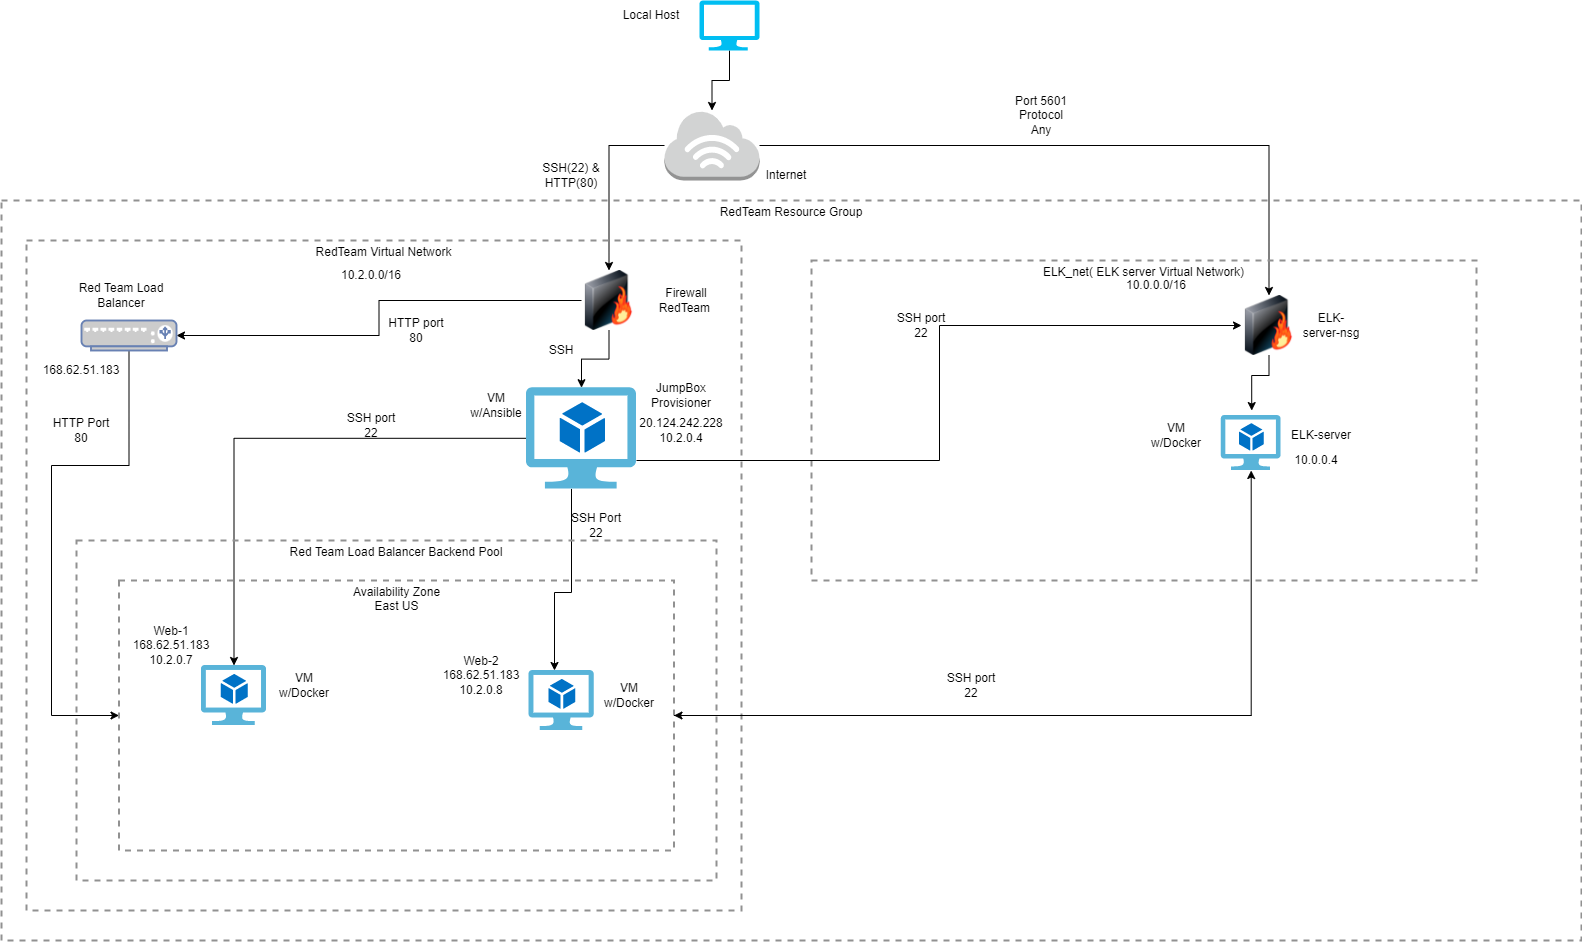

The diagram above was exported from draw.io. Its source (the exported page's mxGraphModel, read from the mxfile embedded in the PNG):
<mxGraphModel dx="2272" dy="705" grid="1" gridSize="10" guides="1" tooltips="1" connect="1" arrows="1" fold="1" page="1" pageScale="1" pageWidth="850" pageHeight="1100" math="0" shadow="0">
  <root>
    <mxCell id="0" />
    <mxCell id="1" parent="0" />
    <mxCell id="Osijv8TgIu0Gw23RZWAJ-1" style="edgeStyle=orthogonalEdgeStyle;rounded=0;orthogonalLoop=1;jettySize=auto;html=1;" parent="1" source="kIyNeBsOEC2u0LWA-iul-1" target="kIyNeBsOEC2u0LWA-iul-4" edge="1">
      <mxGeometry relative="1" as="geometry" />
    </mxCell>
    <mxCell id="kIyNeBsOEC2u0LWA-iul-1" value="" style="verticalLabelPosition=bottom;html=1;verticalAlign=top;align=center;strokeColor=none;fillColor=#00BEF2;shape=mxgraph.azure.computer;pointerEvents=1;fontFamily=Helvetica;" parent="1" vertex="1">
      <mxGeometry x="-52" y="10" width="60" height="50" as="geometry" />
    </mxCell>
    <mxCell id="Osijv8TgIu0Gw23RZWAJ-2" style="edgeStyle=orthogonalEdgeStyle;rounded=0;orthogonalLoop=1;jettySize=auto;html=1;" parent="1" source="kIyNeBsOEC2u0LWA-iul-4" target="kIyNeBsOEC2u0LWA-iul-10" edge="1">
      <mxGeometry relative="1" as="geometry" />
    </mxCell>
    <mxCell id="Osijv8TgIu0Gw23RZWAJ-63" style="edgeStyle=orthogonalEdgeStyle;rounded=0;orthogonalLoop=1;jettySize=auto;html=1;" parent="1" source="kIyNeBsOEC2u0LWA-iul-4" target="Osijv8TgIu0Gw23RZWAJ-35" edge="1">
      <mxGeometry relative="1" as="geometry" />
    </mxCell>
    <mxCell id="kIyNeBsOEC2u0LWA-iul-4" value="" style="outlineConnect=0;dashed=0;verticalLabelPosition=bottom;verticalAlign=top;align=center;html=1;shape=mxgraph.aws3.internet_3;fillColor=#D2D3D3;gradientColor=none;" parent="1" vertex="1">
      <mxGeometry x="-87" y="120" width="95" height="70" as="geometry" />
    </mxCell>
    <mxCell id="kIyNeBsOEC2u0LWA-iul-5" value="Local Host" style="text;html=1;strokeColor=none;fillColor=none;align=center;verticalAlign=middle;whiteSpace=wrap;rounded=0;fontFamily=Helvetica;" parent="1" vertex="1">
      <mxGeometry x="-130" y="10" width="60" height="30" as="geometry" />
    </mxCell>
    <mxCell id="kIyNeBsOEC2u0LWA-iul-6" value="&lt;p style=&quot;line-height: 1.9&quot;&gt;Internet&lt;/p&gt;" style="text;html=1;strokeColor=none;fillColor=none;align=center;verticalAlign=middle;whiteSpace=wrap;rounded=0;fontFamily=Helvetica;" parent="1" vertex="1">
      <mxGeometry x="-20" y="160" width="110" height="50" as="geometry" />
    </mxCell>
    <mxCell id="kIyNeBsOEC2u0LWA-iul-8" value="RedTeam Resource Group" style="fontStyle=0;verticalAlign=top;align=center;spacingTop=-2;fillColor=none;rounded=0;whiteSpace=wrap;html=1;strokeColor=#919191;strokeWidth=2;dashed=1;container=1;collapsible=0;expand=0;recursiveResize=0;fontFamily=Helvetica;" parent="1" vertex="1">
      <mxGeometry x="-750" y="210" width="1580" height="740" as="geometry" />
    </mxCell>
    <mxCell id="kIyNeBsOEC2u0LWA-iul-9" value="RedTeam Virtual Network&lt;br&gt;" style="fontStyle=0;verticalAlign=top;align=center;spacingTop=-2;fillColor=none;rounded=0;whiteSpace=wrap;html=1;strokeColor=#919191;strokeWidth=2;dashed=1;container=1;collapsible=0;expand=0;recursiveResize=0;fontFamily=Helvetica;" parent="kIyNeBsOEC2u0LWA-iul-8" vertex="1">
      <mxGeometry x="25" y="40" width="715" height="670" as="geometry" />
    </mxCell>
    <mxCell id="kIyNeBsOEC2u0LWA-iul-26" style="edgeStyle=orthogonalEdgeStyle;rounded=0;orthogonalLoop=1;jettySize=auto;html=1;fontFamily=Helvetica;" parent="kIyNeBsOEC2u0LWA-iul-9" source="kIyNeBsOEC2u0LWA-iul-10" target="kIyNeBsOEC2u0LWA-iul-22" edge="1">
      <mxGeometry relative="1" as="geometry" />
    </mxCell>
    <mxCell id="kIyNeBsOEC2u0LWA-iul-68" style="edgeStyle=orthogonalEdgeStyle;rounded=0;orthogonalLoop=1;jettySize=auto;html=1;fontFamily=Helvetica;" parent="kIyNeBsOEC2u0LWA-iul-9" source="kIyNeBsOEC2u0LWA-iul-10" target="kIyNeBsOEC2u0LWA-iul-15" edge="1">
      <mxGeometry relative="1" as="geometry" />
    </mxCell>
    <mxCell id="kIyNeBsOEC2u0LWA-iul-10" value="" style="image;html=1;image=img/lib/clip_art/networking/Firewall-page1_128x128.png;fontFamily=Helvetica;" parent="kIyNeBsOEC2u0LWA-iul-9" vertex="1">
      <mxGeometry x="555" y="30" width="55" height="60" as="geometry" />
    </mxCell>
    <mxCell id="kIyNeBsOEC2u0LWA-iul-11" value="Firewall RedTeam&amp;nbsp;" style="text;html=1;strokeColor=none;fillColor=none;align=center;verticalAlign=middle;whiteSpace=wrap;rounded=0;fontFamily=Helvetica;" parent="kIyNeBsOEC2u0LWA-iul-9" vertex="1">
      <mxGeometry x="630" y="45" width="60" height="30" as="geometry" />
    </mxCell>
    <mxCell id="Osijv8TgIu0Gw23RZWAJ-69" style="edgeStyle=orthogonalEdgeStyle;rounded=0;orthogonalLoop=1;jettySize=auto;html=1;entryX=0;entryY=0.5;entryDx=0;entryDy=0;" parent="kIyNeBsOEC2u0LWA-iul-9" source="kIyNeBsOEC2u0LWA-iul-15" target="kIyNeBsOEC2u0LWA-iul-33" edge="1">
      <mxGeometry relative="1" as="geometry">
        <Array as="points">
          <mxPoint x="103" y="225" />
          <mxPoint x="25" y="225" />
          <mxPoint x="25" y="475" />
        </Array>
      </mxGeometry>
    </mxCell>
    <mxCell id="kIyNeBsOEC2u0LWA-iul-15" value="" style="fontColor=#0066CC;verticalAlign=top;verticalLabelPosition=bottom;labelPosition=center;align=center;html=1;outlineConnect=0;fillColor=#CCCCCC;strokeColor=#6881B3;gradientColor=none;gradientDirection=north;strokeWidth=2;shape=mxgraph.networks.load_balancer;fontFamily=Helvetica;" parent="kIyNeBsOEC2u0LWA-iul-9" vertex="1">
      <mxGeometry x="55" y="80" width="95" height="30" as="geometry" />
    </mxCell>
    <mxCell id="kIyNeBsOEC2u0LWA-iul-16" value="Red Team Load Balancer" style="text;html=1;strokeColor=none;fillColor=none;align=center;verticalAlign=middle;whiteSpace=wrap;rounded=0;fontFamily=Helvetica;" parent="kIyNeBsOEC2u0LWA-iul-9" vertex="1">
      <mxGeometry x="30" y="40" width="130" height="30" as="geometry" />
    </mxCell>
    <mxCell id="kIyNeBsOEC2u0LWA-iul-54" style="edgeStyle=orthogonalEdgeStyle;rounded=0;orthogonalLoop=1;jettySize=auto;html=1;fontFamily=Helvetica;" parent="kIyNeBsOEC2u0LWA-iul-9" source="kIyNeBsOEC2u0LWA-iul-22" target="kIyNeBsOEC2u0LWA-iul-34" edge="1">
      <mxGeometry relative="1" as="geometry">
        <mxPoint x="367.5" y="352" as="targetPoint" />
        <Array as="points">
          <mxPoint x="545" y="352" />
          <mxPoint x="528" y="352" />
        </Array>
      </mxGeometry>
    </mxCell>
    <mxCell id="kIyNeBsOEC2u0LWA-iul-57" style="edgeStyle=orthogonalEdgeStyle;rounded=0;orthogonalLoop=1;jettySize=auto;html=1;fontFamily=Helvetica;" parent="kIyNeBsOEC2u0LWA-iul-9" source="kIyNeBsOEC2u0LWA-iul-22" target="kIyNeBsOEC2u0LWA-iul-35" edge="1">
      <mxGeometry relative="1" as="geometry" />
    </mxCell>
    <mxCell id="kIyNeBsOEC2u0LWA-iul-22" value="" style="sketch=0;aspect=fixed;html=1;points=[];align=center;image;fontSize=12;image=img/lib/mscae/Virtual_Machine_2.svg;fontFamily=Helvetica;" parent="kIyNeBsOEC2u0LWA-iul-9" vertex="1">
      <mxGeometry x="500" y="147.21" width="110" height="101.19" as="geometry" />
    </mxCell>
    <mxCell id="kIyNeBsOEC2u0LWA-iul-23" value="JumpBox Provisioner" style="text;html=1;strokeColor=none;fillColor=none;align=center;verticalAlign=middle;whiteSpace=wrap;rounded=0;fontFamily=Helvetica;" parent="kIyNeBsOEC2u0LWA-iul-9" vertex="1">
      <mxGeometry x="615" y="130" width="80" height="50" as="geometry" />
    </mxCell>
    <mxCell id="kIyNeBsOEC2u0LWA-iul-25" value="20.124.242.228&lt;br&gt;10.2.0.4" style="text;html=1;strokeColor=none;fillColor=none;align=center;verticalAlign=middle;whiteSpace=wrap;rounded=0;fontFamily=Helvetica;" parent="kIyNeBsOEC2u0LWA-iul-9" vertex="1">
      <mxGeometry x="610" y="170" width="90" height="40" as="geometry" />
    </mxCell>
    <mxCell id="kIyNeBsOEC2u0LWA-iul-27" value="Red Team Load Balancer Backend Pool" style="fontStyle=0;verticalAlign=top;align=center;spacingTop=-2;fillColor=none;rounded=0;whiteSpace=wrap;html=1;strokeColor=#919191;strokeWidth=2;dashed=1;container=1;collapsible=0;expand=0;recursiveResize=0;fontFamily=Helvetica;" parent="kIyNeBsOEC2u0LWA-iul-9" vertex="1">
      <mxGeometry x="50" y="300" width="640" height="340" as="geometry" />
    </mxCell>
    <mxCell id="kIyNeBsOEC2u0LWA-iul-33" value="Availability Zone&lt;br&gt;East US" style="fontStyle=0;verticalAlign=top;align=center;spacingTop=-2;fillColor=none;rounded=0;whiteSpace=wrap;html=1;strokeColor=#919191;strokeWidth=2;dashed=1;container=1;collapsible=0;expand=0;recursiveResize=0;fontFamily=Helvetica;" parent="kIyNeBsOEC2u0LWA-iul-27" vertex="1">
      <mxGeometry x="42.5" y="40" width="555" height="270" as="geometry" />
    </mxCell>
    <mxCell id="kIyNeBsOEC2u0LWA-iul-35" value="" style="sketch=0;aspect=fixed;html=1;points=[];align=center;image;fontSize=12;image=img/lib/mscae/Virtual_Machine_2.svg;fontFamily=Helvetica;" parent="kIyNeBsOEC2u0LWA-iul-33" vertex="1">
      <mxGeometry x="82.39" y="85" width="65.22" height="60" as="geometry" />
    </mxCell>
    <mxCell id="kIyNeBsOEC2u0LWA-iul-34" value="" style="sketch=0;aspect=fixed;html=1;points=[];align=center;image;fontSize=12;image=img/lib/mscae/Virtual_Machine_2.svg;fontFamily=Helvetica;" parent="kIyNeBsOEC2u0LWA-iul-33" vertex="1">
      <mxGeometry x="410" y="90" width="65.22" height="60" as="geometry" />
    </mxCell>
    <mxCell id="kIyNeBsOEC2u0LWA-iul-36" value="Web-1&lt;br&gt;168.62.51.183&lt;br&gt;10.2.0.7" style="text;html=1;strokeColor=none;fillColor=none;align=center;verticalAlign=middle;whiteSpace=wrap;rounded=0;fontFamily=Helvetica;" parent="kIyNeBsOEC2u0LWA-iul-33" vertex="1">
      <mxGeometry x="22.39" y="50" width="60" height="30" as="geometry" />
    </mxCell>
    <mxCell id="kIyNeBsOEC2u0LWA-iul-37" value="Web-2&lt;br&gt;168.62.51.183&lt;br&gt;10.2.0.8" style="text;html=1;strokeColor=none;fillColor=none;align=center;verticalAlign=middle;whiteSpace=wrap;rounded=0;fontFamily=Helvetica;" parent="kIyNeBsOEC2u0LWA-iul-33" vertex="1">
      <mxGeometry x="332.5" y="80" width="60" height="30" as="geometry" />
    </mxCell>
    <mxCell id="kIyNeBsOEC2u0LWA-iul-62" value="VM w/Docker" style="text;html=1;strokeColor=none;fillColor=none;align=center;verticalAlign=middle;whiteSpace=wrap;rounded=0;fontFamily=Helvetica;" parent="kIyNeBsOEC2u0LWA-iul-33" vertex="1">
      <mxGeometry x="155" y="90" width="60" height="30" as="geometry" />
    </mxCell>
    <mxCell id="kIyNeBsOEC2u0LWA-iul-63" value="VM w/Docker" style="text;html=1;strokeColor=none;fillColor=none;align=center;verticalAlign=middle;whiteSpace=wrap;rounded=0;fontFamily=Helvetica;" parent="kIyNeBsOEC2u0LWA-iul-33" vertex="1">
      <mxGeometry x="480.22" y="100" width="60" height="30" as="geometry" />
    </mxCell>
    <mxCell id="kIyNeBsOEC2u0LWA-iul-31" value="VM w/Ansible" style="text;html=1;strokeColor=none;fillColor=none;align=center;verticalAlign=middle;whiteSpace=wrap;rounded=0;fontFamily=Helvetica;" parent="kIyNeBsOEC2u0LWA-iul-9" vertex="1">
      <mxGeometry x="440" y="150" width="60" height="30" as="geometry" />
    </mxCell>
    <mxCell id="kIyNeBsOEC2u0LWA-iul-58" value="168.62.51.183" style="text;html=1;strokeColor=none;fillColor=none;align=center;verticalAlign=middle;whiteSpace=wrap;rounded=0;fontFamily=Helvetica;" parent="kIyNeBsOEC2u0LWA-iul-9" vertex="1">
      <mxGeometry x="25" y="115" width="60" height="30" as="geometry" />
    </mxCell>
    <mxCell id="kIyNeBsOEC2u0LWA-iul-64" value="SSH port 22" style="text;html=1;strokeColor=none;fillColor=none;align=center;verticalAlign=middle;whiteSpace=wrap;rounded=0;fontFamily=Helvetica;" parent="kIyNeBsOEC2u0LWA-iul-9" vertex="1">
      <mxGeometry x="315" y="170" width="60" height="30" as="geometry" />
    </mxCell>
    <mxCell id="kIyNeBsOEC2u0LWA-iul-65" value="SSH Port 22" style="text;html=1;strokeColor=none;fillColor=none;align=center;verticalAlign=middle;whiteSpace=wrap;rounded=0;fontFamily=Helvetica;" parent="kIyNeBsOEC2u0LWA-iul-9" vertex="1">
      <mxGeometry x="540" y="270" width="60" height="30" as="geometry" />
    </mxCell>
    <mxCell id="kIyNeBsOEC2u0LWA-iul-66" value="10.2.0.0/16" style="text;html=1;strokeColor=none;fillColor=none;align=center;verticalAlign=middle;whiteSpace=wrap;rounded=0;fontFamily=Helvetica;" parent="kIyNeBsOEC2u0LWA-iul-9" vertex="1">
      <mxGeometry x="315" y="20" width="60" height="30" as="geometry" />
    </mxCell>
    <mxCell id="kIyNeBsOEC2u0LWA-iul-67" value="HTTP Port 80" style="text;html=1;strokeColor=none;fillColor=none;align=center;verticalAlign=middle;whiteSpace=wrap;rounded=0;fontFamily=Helvetica;" parent="kIyNeBsOEC2u0LWA-iul-9" vertex="1">
      <mxGeometry x="25" y="175" width="60" height="30" as="geometry" />
    </mxCell>
    <mxCell id="kIyNeBsOEC2u0LWA-iul-69" value="HTTP port 80" style="text;html=1;strokeColor=none;fillColor=none;align=center;verticalAlign=middle;whiteSpace=wrap;rounded=0;fontFamily=Helvetica;" parent="kIyNeBsOEC2u0LWA-iul-9" vertex="1">
      <mxGeometry x="360" y="75" width="60" height="30" as="geometry" />
    </mxCell>
    <mxCell id="kIyNeBsOEC2u0LWA-iul-70" value="SSH" style="text;html=1;strokeColor=none;fillColor=none;align=center;verticalAlign=middle;whiteSpace=wrap;rounded=0;fontFamily=Helvetica;" parent="kIyNeBsOEC2u0LWA-iul-9" vertex="1">
      <mxGeometry x="505" y="95" width="60" height="30" as="geometry" />
    </mxCell>
    <mxCell id="Osijv8TgIu0Gw23RZWAJ-32" value="ELK_net( ELK server Virtual Network)" style="fontStyle=0;verticalAlign=top;align=center;spacingTop=-2;fillColor=none;rounded=0;whiteSpace=wrap;html=1;strokeColor=#919191;strokeWidth=2;dashed=1;container=1;collapsible=0;expand=0;recursiveResize=0;fontFamily=Helvetica;" parent="kIyNeBsOEC2u0LWA-iul-8" vertex="1">
      <mxGeometry x="810" y="60" width="665" height="320" as="geometry" />
    </mxCell>
    <mxCell id="Osijv8TgIu0Gw23RZWAJ-65" style="edgeStyle=orthogonalEdgeStyle;rounded=0;orthogonalLoop=1;jettySize=auto;html=1;entryX=0.662;entryY=0.469;entryDx=0;entryDy=0;entryPerimeter=0;" parent="Osijv8TgIu0Gw23RZWAJ-32" source="Osijv8TgIu0Gw23RZWAJ-35" target="Osijv8TgIu0Gw23RZWAJ-32" edge="1">
      <mxGeometry relative="1" as="geometry" />
    </mxCell>
    <mxCell id="Osijv8TgIu0Gw23RZWAJ-35" value="" style="image;html=1;image=img/lib/clip_art/networking/Firewall-page1_128x128.png;fontFamily=Helvetica;" parent="Osijv8TgIu0Gw23RZWAJ-32" vertex="1">
      <mxGeometry x="430" y="35" width="55" height="60" as="geometry" />
    </mxCell>
    <mxCell id="Osijv8TgIu0Gw23RZWAJ-36" value="ELK-server-nsg" style="text;html=1;strokeColor=none;fillColor=none;align=center;verticalAlign=middle;whiteSpace=wrap;rounded=0;fontFamily=Helvetica;" parent="Osijv8TgIu0Gw23RZWAJ-32" vertex="1">
      <mxGeometry x="489.79" y="50" width="60" height="30" as="geometry" />
    </mxCell>
    <mxCell id="Osijv8TgIu0Gw23RZWAJ-42" value="" style="sketch=0;aspect=fixed;html=1;points=[];align=center;image;fontSize=12;image=img/lib/mscae/Virtual_Machine_2.svg;fontFamily=Helvetica;" parent="Osijv8TgIu0Gw23RZWAJ-32" vertex="1">
      <mxGeometry x="409.7900000000001" y="155" width="59.79" height="55" as="geometry" />
    </mxCell>
    <mxCell id="Osijv8TgIu0Gw23RZWAJ-43" value="ELK-server" style="text;html=1;strokeColor=none;fillColor=none;align=center;verticalAlign=middle;whiteSpace=wrap;rounded=0;fontFamily=Helvetica;" parent="Osijv8TgIu0Gw23RZWAJ-32" vertex="1">
      <mxGeometry x="469.78999999999996" y="150" width="80" height="50" as="geometry" />
    </mxCell>
    <mxCell id="Osijv8TgIu0Gw23RZWAJ-44" value="10.0.0.4" style="text;html=1;strokeColor=none;fillColor=none;align=center;verticalAlign=middle;whiteSpace=wrap;rounded=0;fontFamily=Helvetica;" parent="Osijv8TgIu0Gw23RZWAJ-32" vertex="1">
      <mxGeometry x="459.78999999999996" y="180" width="90" height="40" as="geometry" />
    </mxCell>
    <mxCell id="Osijv8TgIu0Gw23RZWAJ-53" value="VM w/Docker" style="text;html=1;strokeColor=none;fillColor=none;align=center;verticalAlign=middle;whiteSpace=wrap;rounded=0;fontFamily=Helvetica;" parent="Osijv8TgIu0Gw23RZWAJ-32" vertex="1">
      <mxGeometry x="335" y="160" width="60" height="30" as="geometry" />
    </mxCell>
    <mxCell id="Osijv8TgIu0Gw23RZWAJ-57" value="10.0.0.0/16" style="text;html=1;strokeColor=none;fillColor=none;align=center;verticalAlign=middle;whiteSpace=wrap;rounded=0;fontFamily=Helvetica;" parent="Osijv8TgIu0Gw23RZWAJ-32" vertex="1">
      <mxGeometry x="315" y="10" width="60" height="30" as="geometry" />
    </mxCell>
    <mxCell id="Osijv8TgIu0Gw23RZWAJ-62" value="SSH port 22" style="text;html=1;strokeColor=none;fillColor=none;align=center;verticalAlign=middle;whiteSpace=wrap;rounded=0;" parent="Osijv8TgIu0Gw23RZWAJ-32" vertex="1">
      <mxGeometry x="80" y="50" width="60" height="30" as="geometry" />
    </mxCell>
    <mxCell id="Osijv8TgIu0Gw23RZWAJ-61" style="edgeStyle=orthogonalEdgeStyle;rounded=0;orthogonalLoop=1;jettySize=auto;html=1;entryX=0;entryY=0.5;entryDx=0;entryDy=0;" parent="kIyNeBsOEC2u0LWA-iul-8" source="kIyNeBsOEC2u0LWA-iul-22" target="Osijv8TgIu0Gw23RZWAJ-35" edge="1">
      <mxGeometry relative="1" as="geometry">
        <Array as="points">
          <mxPoint x="938" y="260" />
          <mxPoint x="938" y="125" />
        </Array>
      </mxGeometry>
    </mxCell>
    <mxCell id="bMZEoeH-gzy4rLrISyWg-1" style="edgeStyle=orthogonalEdgeStyle;rounded=0;orthogonalLoop=1;jettySize=auto;html=1;" edge="1" parent="kIyNeBsOEC2u0LWA-iul-8" source="kIyNeBsOEC2u0LWA-iul-33" target="Osijv8TgIu0Gw23RZWAJ-42">
      <mxGeometry relative="1" as="geometry" />
    </mxCell>
    <mxCell id="bMZEoeH-gzy4rLrISyWg-2" value="SSH port 22" style="text;html=1;strokeColor=none;fillColor=none;align=center;verticalAlign=middle;whiteSpace=wrap;rounded=0;" vertex="1" parent="kIyNeBsOEC2u0LWA-iul-8">
      <mxGeometry x="940" y="470" width="60" height="30" as="geometry" />
    </mxCell>
    <mxCell id="bMZEoeH-gzy4rLrISyWg-6" value="" style="endArrow=classic;html=1;rounded=0;entryX=1;entryY=0.5;entryDx=0;entryDy=0;" edge="1" parent="kIyNeBsOEC2u0LWA-iul-8" target="kIyNeBsOEC2u0LWA-iul-33">
      <mxGeometry width="50" height="50" relative="1" as="geometry">
        <mxPoint x="1250" y="515" as="sourcePoint" />
        <mxPoint x="1010" y="520" as="targetPoint" />
      </mxGeometry>
    </mxCell>
    <mxCell id="kIyNeBsOEC2u0LWA-iul-14" value="SSH(22) &amp;amp; HTTP(80)" style="text;html=1;strokeColor=none;fillColor=none;align=center;verticalAlign=middle;whiteSpace=wrap;rounded=0;fontFamily=Helvetica;" parent="1" vertex="1">
      <mxGeometry x="-210" y="170" width="60" height="30" as="geometry" />
    </mxCell>
    <mxCell id="Osijv8TgIu0Gw23RZWAJ-66" value="Port 5601&lt;br&gt;Protocol Any" style="text;html=1;strokeColor=none;fillColor=none;align=center;verticalAlign=middle;whiteSpace=wrap;rounded=0;" parent="1" vertex="1">
      <mxGeometry x="260" y="110" width="60" height="30" as="geometry" />
    </mxCell>
  </root>
</mxGraphModel>